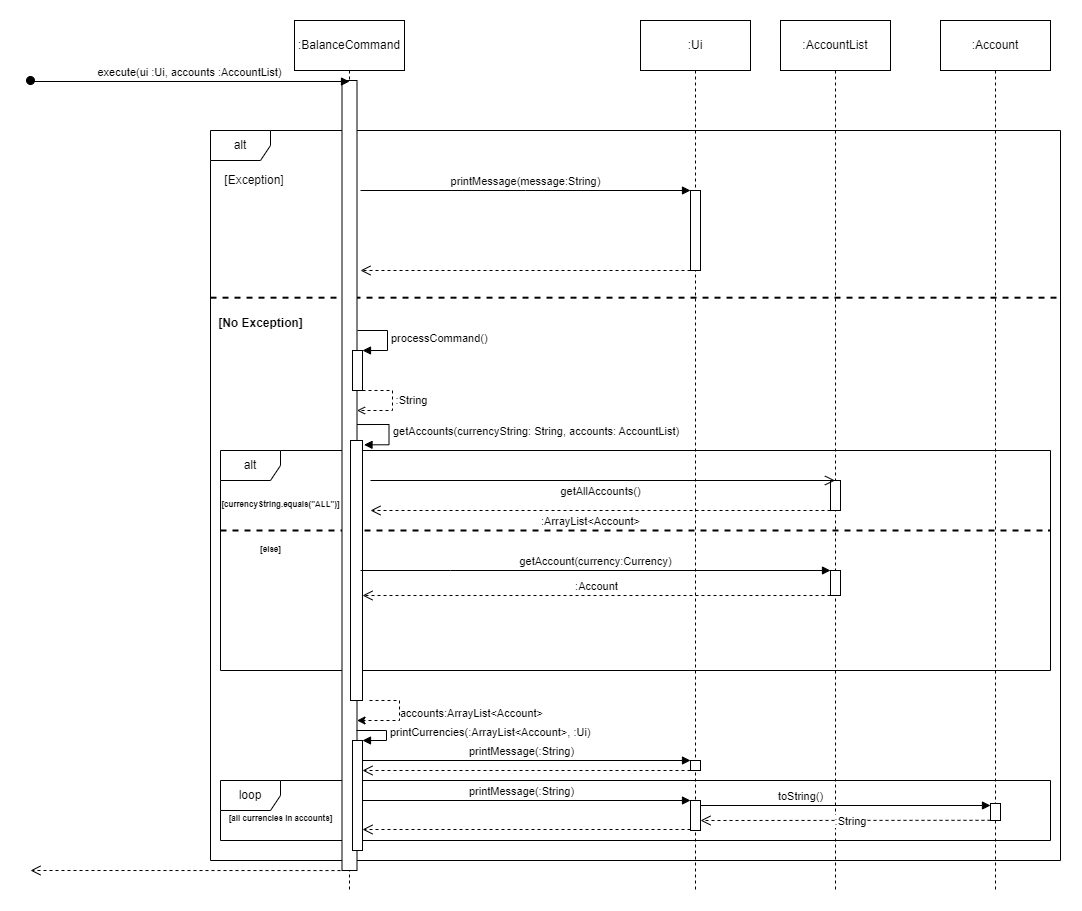

The diagram above was exported from draw.io. Its source (the exported page's mxGraphModel, read from the mxfile embedded in the PNG):
<mxGraphModel dx="1050" dy="483" grid="1" gridSize="10" guides="1" tooltips="1" connect="1" arrows="1" fold="1" page="1" pageScale="1" pageWidth="827" pageHeight="1169" math="0" shadow="0">
  <root>
    <mxCell id="0" />
    <mxCell id="1" parent="0" />
    <mxCell id="qAqxc3iNbVJxK92Ongxz-26" value="" style="line;strokeWidth=2;html=1;dashed=1;" parent="1" vertex="1">
      <mxGeometry x="220" y="270" width="850" height="34.38" as="geometry" />
    </mxCell>
    <mxCell id="qAqxc3iNbVJxK92Ongxz-46" value="" style="line;strokeWidth=2;html=1;perimeter=backbonePerimeter;points=[];outlineConnect=0;dashed=1;" parent="1" vertex="1">
      <mxGeometry x="230" y="515" width="830" height="10" as="geometry" />
    </mxCell>
    <mxCell id="qAqxc3iNbVJxK92Ongxz-40" value="alt" style="shape=umlFrame;whiteSpace=wrap;html=1;pointerEvents=0;" parent="1" vertex="1">
      <mxGeometry x="230" y="440" width="830" height="220" as="geometry" />
    </mxCell>
    <mxCell id="qAqxc3iNbVJxK92Ongxz-18" value="alt" style="shape=umlFrame;whiteSpace=wrap;html=1;pointerEvents=0;" parent="1" vertex="1">
      <mxGeometry x="220" y="120" width="850" height="730" as="geometry" />
    </mxCell>
    <mxCell id="P9X6cf1XV2n2BRrHxzTW-1" value="getAccounts(currencyString: String, accounts: AccountList)" style="html=1;align=left;spacingLeft=2;endArrow=block;rounded=0;edgeStyle=orthogonalEdgeStyle;curved=0;rounded=0;" parent="qAqxc3iNbVJxK92Ongxz-18" edge="1">
      <mxGeometry relative="1" as="geometry">
        <mxPoint x="146.5" y="294.02777777777777" as="sourcePoint" />
        <Array as="points">
          <mxPoint x="178.5" y="294.02777777777777" />
          <mxPoint x="178.5" y="314.30555555555554" />
        </Array>
        <mxPoint as="offset" />
        <mxPoint x="153.5" y="314.30555555555554" as="targetPoint" />
      </mxGeometry>
    </mxCell>
    <mxCell id="qAqxc3iNbVJxK92Ongxz-66" value="loop" style="shape=umlFrame;whiteSpace=wrap;html=1;pointerEvents=0;" parent="1" vertex="1">
      <mxGeometry x="230" y="770" width="830" height="60" as="geometry" />
    </mxCell>
    <mxCell id="qAqxc3iNbVJxK92Ongxz-4" value="" style="shape=umlLifeline;perimeter=lifelinePerimeter;whiteSpace=wrap;html=1;container=1;dropTarget=0;collapsible=0;recursiveResize=0;outlineConnect=0;portConstraint=eastwest;newEdgeStyle={&quot;edgeStyle&quot;:&quot;elbowEdgeStyle&quot;,&quot;elbow&quot;:&quot;vertical&quot;,&quot;curved&quot;:0,&quot;rounded&quot;:0};participant=umlEntity;" parent="1" vertex="1">
      <mxGeometry x="339" y="20" width="40" height="860" as="geometry" />
    </mxCell>
    <mxCell id="qAqxc3iNbVJxK92Ongxz-9" value="" style="html=1;points=[];perimeter=orthogonalPerimeter;outlineConnect=0;targetShapes=umlLifeline;portConstraint=eastwest;newEdgeStyle={&quot;edgeStyle&quot;:&quot;elbowEdgeStyle&quot;,&quot;elbow&quot;:&quot;vertical&quot;,&quot;curved&quot;:0,&quot;rounded&quot;:0};" parent="qAqxc3iNbVJxK92Ongxz-4" vertex="1">
      <mxGeometry x="12.5" y="50" width="15" height="790" as="geometry" />
    </mxCell>
    <mxCell id="qAqxc3iNbVJxK92Ongxz-35" value="" style="html=1;points=[];perimeter=orthogonalPerimeter;outlineConnect=0;targetShapes=umlLifeline;portConstraint=eastwest;newEdgeStyle={&quot;edgeStyle&quot;:&quot;elbowEdgeStyle&quot;,&quot;elbow&quot;:&quot;vertical&quot;,&quot;curved&quot;:0,&quot;rounded&quot;:0};" parent="qAqxc3iNbVJxK92Ongxz-4" vertex="1">
      <mxGeometry x="21" y="410" width="12" height="260" as="geometry" />
    </mxCell>
    <mxCell id="qAqxc3iNbVJxK92Ongxz-61" value="" style="html=1;points=[];perimeter=orthogonalPerimeter;outlineConnect=0;targetShapes=umlLifeline;portConstraint=eastwest;newEdgeStyle={&quot;edgeStyle&quot;:&quot;elbowEdgeStyle&quot;,&quot;elbow&quot;:&quot;vertical&quot;,&quot;curved&quot;:0,&quot;rounded&quot;:0};" parent="qAqxc3iNbVJxK92Ongxz-4" vertex="1">
      <mxGeometry x="23" y="710" width="10" height="110" as="geometry" />
    </mxCell>
    <mxCell id="qAqxc3iNbVJxK92Ongxz-2" value=":BalanceCommand" style="html=1;whiteSpace=wrap;" parent="1" vertex="1">
      <mxGeometry x="304" y="10" width="110" height="50" as="geometry" />
    </mxCell>
    <mxCell id="qAqxc3iNbVJxK92Ongxz-6" value="execute(ui :Ui, accounts :AccountList)" style="html=1;verticalAlign=bottom;startArrow=oval;startFill=1;endArrow=block;startSize=8;edgeStyle=elbowEdgeStyle;elbow=vertical;curved=0;rounded=0;" parent="1" edge="1">
      <mxGeometry width="60" relative="1" as="geometry">
        <mxPoint x="40" y="70" as="sourcePoint" />
        <mxPoint x="359" y="71" as="targetPoint" />
      </mxGeometry>
    </mxCell>
    <mxCell id="qAqxc3iNbVJxK92Ongxz-8" value="" style="shape=umlLifeline;perimeter=lifelinePerimeter;whiteSpace=wrap;html=1;container=1;dropTarget=0;collapsible=0;recursiveResize=0;outlineConnect=0;portConstraint=eastwest;newEdgeStyle={&quot;edgeStyle&quot;:&quot;elbowEdgeStyle&quot;,&quot;elbow&quot;:&quot;vertical&quot;,&quot;curved&quot;:0,&quot;rounded&quot;:0};participant=umlBoundary;" parent="1" vertex="1">
      <mxGeometry x="680" y="20" width="50" height="860" as="geometry" />
    </mxCell>
    <mxCell id="qAqxc3iNbVJxK92Ongxz-7" value=":Ui" style="html=1;whiteSpace=wrap;" parent="1" vertex="1">
      <mxGeometry x="650" y="10" width="110" height="50" as="geometry" />
    </mxCell>
    <UserObject label="[Exception]" placeholders="1" name="Variable" id="qAqxc3iNbVJxK92Ongxz-20">
      <mxCell style="text;html=1;strokeColor=none;fillColor=none;align=center;verticalAlign=middle;whiteSpace=wrap;overflow=hidden;" parent="1" vertex="1">
        <mxGeometry x="224" y="160" width="80" height="20" as="geometry" />
      </mxCell>
    </UserObject>
    <mxCell id="qAqxc3iNbVJxK92Ongxz-21" value="printMessage(message:String)" style="html=1;verticalAlign=bottom;startArrow=none;startFill=0;endArrow=block;startSize=8;edgeStyle=elbowEdgeStyle;elbow=vertical;curved=0;rounded=0;" parent="1" target="qAqxc3iNbVJxK92Ongxz-22" edge="1">
      <mxGeometry width="60" relative="1" as="geometry">
        <mxPoint x="370" y="180" as="sourcePoint" />
        <mxPoint x="510" y="180" as="targetPoint" />
      </mxGeometry>
    </mxCell>
    <mxCell id="qAqxc3iNbVJxK92Ongxz-22" value="" style="html=1;points=[];perimeter=orthogonalPerimeter;outlineConnect=0;targetShapes=umlLifeline;portConstraint=eastwest;newEdgeStyle={&quot;edgeStyle&quot;:&quot;elbowEdgeStyle&quot;,&quot;elbow&quot;:&quot;vertical&quot;,&quot;curved&quot;:0,&quot;rounded&quot;:0};" parent="1" vertex="1">
      <mxGeometry x="700" y="180" width="10" height="80" as="geometry" />
    </mxCell>
    <mxCell id="qAqxc3iNbVJxK92Ongxz-25" value="" style="html=1;verticalAlign=bottom;endArrow=open;dashed=1;endSize=8;edgeStyle=elbowEdgeStyle;elbow=vertical;curved=0;rounded=0;" parent="1" source="qAqxc3iNbVJxK92Ongxz-22" edge="1">
      <mxGeometry relative="1" as="geometry">
        <mxPoint x="450" y="260" as="sourcePoint" />
        <mxPoint x="370" y="260" as="targetPoint" />
      </mxGeometry>
    </mxCell>
    <mxCell id="qAqxc3iNbVJxK92Ongxz-31" value="" style="html=1;points=[];perimeter=orthogonalPerimeter;outlineConnect=0;targetShapes=umlLifeline;portConstraint=eastwest;newEdgeStyle={&quot;edgeStyle&quot;:&quot;elbowEdgeStyle&quot;,&quot;elbow&quot;:&quot;vertical&quot;,&quot;curved&quot;:0,&quot;rounded&quot;:0};" parent="1" vertex="1">
      <mxGeometry x="362" y="340" width="10" height="40" as="geometry" />
    </mxCell>
    <mxCell id="qAqxc3iNbVJxK92Ongxz-32" value="processCommand()" style="html=1;align=left;spacingLeft=2;endArrow=block;rounded=0;edgeStyle=orthogonalEdgeStyle;curved=0;rounded=0;" parent="1" target="qAqxc3iNbVJxK92Ongxz-31" edge="1">
      <mxGeometry relative="1" as="geometry">
        <mxPoint x="367" y="320" as="sourcePoint" />
        <Array as="points">
          <mxPoint x="397" y="320" />
          <mxPoint x="397" y="340" />
        </Array>
        <mxPoint as="offset" />
      </mxGeometry>
    </mxCell>
    <mxCell id="qAqxc3iNbVJxK92Ongxz-33" value="" style="html=1;align=left;spacingLeft=2;endArrow=open;rounded=0;edgeStyle=orthogonalEdgeStyle;curved=0;rounded=0;dashed=1;endFill=0;" parent="1" target="qAqxc3iNbVJxK92Ongxz-9" edge="1">
      <mxGeometry relative="1" as="geometry">
        <mxPoint x="372" y="380" as="sourcePoint" />
        <Array as="points">
          <mxPoint x="402" y="380" />
          <mxPoint x="402" y="400" />
        </Array>
        <mxPoint x="377" y="400" as="targetPoint" />
        <mxPoint as="offset" />
      </mxGeometry>
    </mxCell>
    <mxCell id="qAqxc3iNbVJxK92Ongxz-34" value=":String" style="edgeLabel;html=1;align=center;verticalAlign=middle;resizable=0;points=[];" parent="qAqxc3iNbVJxK92Ongxz-33" vertex="1" connectable="0">
      <mxGeometry x="-0.0824" y="-1" relative="1" as="geometry">
        <mxPoint x="19" as="offset" />
      </mxGeometry>
    </mxCell>
    <mxCell id="qAqxc3iNbVJxK92Ongxz-38" value="" style="shape=umlLifeline;perimeter=lifelinePerimeter;whiteSpace=wrap;html=1;container=1;dropTarget=0;collapsible=0;recursiveResize=0;outlineConnect=0;portConstraint=eastwest;newEdgeStyle={&quot;edgeStyle&quot;:&quot;elbowEdgeStyle&quot;,&quot;elbow&quot;:&quot;vertical&quot;,&quot;curved&quot;:0,&quot;rounded&quot;:0};participant=umlEntity;" parent="1" vertex="1">
      <mxGeometry x="825" y="20" width="40" height="860" as="geometry" />
    </mxCell>
    <mxCell id="qAqxc3iNbVJxK92Ongxz-76" value="" style="html=1;points=[];perimeter=orthogonalPerimeter;outlineConnect=0;targetShapes=umlLifeline;portConstraint=eastwest;newEdgeStyle={&quot;edgeStyle&quot;:&quot;elbowEdgeStyle&quot;,&quot;elbow&quot;:&quot;vertical&quot;,&quot;curved&quot;:0,&quot;rounded&quot;:0};" parent="qAqxc3iNbVJxK92Ongxz-38" vertex="1">
      <mxGeometry x="15" y="540" width="10" height="25" as="geometry" />
    </mxCell>
    <mxCell id="qAqxc3iNbVJxK92Ongxz-37" value=":AccountList" style="html=1;whiteSpace=wrap;" parent="1" vertex="1">
      <mxGeometry x="790" y="10" width="110" height="50" as="geometry" />
    </mxCell>
    <mxCell id="qAqxc3iNbVJxK92Ongxz-41" value="&lt;font style=&quot;font-size: 8px;&quot;&gt;[currencyString.equals(&quot;ALL&quot;)]&lt;/font&gt;" style="text;align=center;fontStyle=1;verticalAlign=middle;spacingLeft=3;spacingRight=3;strokeColor=none;rotatable=0;points=[[0,0.5],[1,0.5]];portConstraint=eastwest;html=1;" parent="1" vertex="1">
      <mxGeometry x="250" y="480" width="80" height="26" as="geometry" />
    </mxCell>
    <mxCell id="qAqxc3iNbVJxK92Ongxz-42" value="" style="html=1;points=[];perimeter=orthogonalPerimeter;outlineConnect=0;targetShapes=umlLifeline;portConstraint=eastwest;newEdgeStyle={&quot;edgeStyle&quot;:&quot;elbowEdgeStyle&quot;,&quot;elbow&quot;:&quot;vertical&quot;,&quot;curved&quot;:0,&quot;rounded&quot;:0};" parent="1" vertex="1">
      <mxGeometry x="840" y="470" width="10" height="30" as="geometry" />
    </mxCell>
    <mxCell id="qAqxc3iNbVJxK92Ongxz-43" value="getAllAccounts()" style="html=1;verticalAlign=bottom;startArrow=none;startFill=0;endArrow=open;startSize=6;endSize=8;edgeStyle=elbowEdgeStyle;elbow=vertical;curved=0;rounded=0;" parent="1" target="qAqxc3iNbVJxK92Ongxz-38" edge="1">
      <mxGeometry x="-0.0097" y="-20" width="80" relative="1" as="geometry">
        <mxPoint x="380" y="470" as="sourcePoint" />
        <mxPoint x="442" y="470" as="targetPoint" />
        <mxPoint as="offset" />
      </mxGeometry>
    </mxCell>
    <mxCell id="qAqxc3iNbVJxK92Ongxz-44" value=":ArrayList&amp;lt;Account&amp;gt;" style="html=1;verticalAlign=bottom;endArrow=open;dashed=1;endSize=8;edgeStyle=elbowEdgeStyle;elbow=vertical;curved=0;rounded=0;" parent="1" source="qAqxc3iNbVJxK92Ongxz-42" edge="1">
      <mxGeometry x="0.0435" y="20" relative="1" as="geometry">
        <mxPoint x="452" y="530" as="sourcePoint" />
        <mxPoint x="380" y="500" as="targetPoint" />
        <Array as="points">
          <mxPoint x="830" y="500" />
        </Array>
        <mxPoint as="offset" />
      </mxGeometry>
    </mxCell>
    <mxCell id="qAqxc3iNbVJxK92Ongxz-48" value="&lt;span style=&quot;font-size: 8px;&quot;&gt;[else]&lt;/span&gt;" style="text;align=center;fontStyle=1;verticalAlign=middle;spacingLeft=3;spacingRight=3;strokeColor=none;rotatable=0;points=[[0,0.5],[1,0.5]];portConstraint=eastwest;html=1;" parent="1" vertex="1">
      <mxGeometry x="240" y="525" width="80" height="26" as="geometry" />
    </mxCell>
    <mxCell id="qAqxc3iNbVJxK92Ongxz-58" value="" style="html=1;align=left;spacingLeft=2;endArrow=classic;rounded=0;edgeStyle=orthogonalEdgeStyle;curved=0;rounded=0;dashed=1;endFill=1;" parent="1" target="qAqxc3iNbVJxK92Ongxz-9" edge="1">
      <mxGeometry relative="1" as="geometry">
        <mxPoint x="379" y="690" as="sourcePoint" />
        <Array as="points">
          <mxPoint x="409" y="690" />
          <mxPoint x="409" y="710" />
        </Array>
        <mxPoint x="372" y="710" as="targetPoint" />
        <mxPoint as="offset" />
      </mxGeometry>
    </mxCell>
    <mxCell id="qAqxc3iNbVJxK92Ongxz-59" value="accounts:ArrayList&amp;lt;Account&amp;gt;" style="edgeLabel;html=1;align=center;verticalAlign=middle;resizable=0;points=[];" parent="qAqxc3iNbVJxK92Ongxz-58" vertex="1" connectable="0">
      <mxGeometry x="-0.0824" y="-1" relative="1" as="geometry">
        <mxPoint x="72" as="offset" />
      </mxGeometry>
    </mxCell>
    <mxCell id="qAqxc3iNbVJxK92Ongxz-60" value="[No Exception]" style="text;align=center;fontStyle=1;verticalAlign=middle;spacingLeft=3;spacingRight=3;strokeColor=none;rotatable=0;points=[[0,0.5],[1,0.5]];portConstraint=eastwest;html=1;" parent="1" vertex="1">
      <mxGeometry x="230" y="300" width="80" height="26" as="geometry" />
    </mxCell>
    <mxCell id="qAqxc3iNbVJxK92Ongxz-62" value="printCurrencies(:ArrayList&amp;lt;Account&amp;gt;, :Ui)" style="html=1;align=left;spacingLeft=2;endArrow=block;rounded=0;edgeStyle=orthogonalEdgeStyle;curved=0;rounded=0;" parent="1" target="qAqxc3iNbVJxK92Ongxz-61" edge="1">
      <mxGeometry relative="1" as="geometry">
        <mxPoint x="366" y="720" as="sourcePoint" />
        <Array as="points">
          <mxPoint x="396" y="720" />
          <mxPoint x="396" y="730" />
          <mxPoint x="367" y="730" />
        </Array>
      </mxGeometry>
    </mxCell>
    <mxCell id="qAqxc3iNbVJxK92Ongxz-63" value="printMessage(:String)" style="html=1;verticalAlign=bottom;endArrow=block;edgeStyle=elbowEdgeStyle;elbow=vertical;curved=0;rounded=0;" parent="1" target="qAqxc3iNbVJxK92Ongxz-64" edge="1">
      <mxGeometry width="80" relative="1" as="geometry">
        <mxPoint x="372" y="760" as="sourcePoint" />
        <mxPoint x="452" y="760" as="targetPoint" />
        <Array as="points">
          <mxPoint x="660" y="750" />
        </Array>
      </mxGeometry>
    </mxCell>
    <mxCell id="qAqxc3iNbVJxK92Ongxz-64" value="" style="html=1;points=[];perimeter=orthogonalPerimeter;outlineConnect=0;targetShapes=umlLifeline;portConstraint=eastwest;newEdgeStyle={&quot;edgeStyle&quot;:&quot;elbowEdgeStyle&quot;,&quot;elbow&quot;:&quot;vertical&quot;,&quot;curved&quot;:0,&quot;rounded&quot;:0};" parent="1" vertex="1">
      <mxGeometry x="700" y="750" width="10" height="10" as="geometry" />
    </mxCell>
    <mxCell id="qAqxc3iNbVJxK92Ongxz-65" value="" style="html=1;verticalAlign=bottom;endArrow=open;dashed=1;endSize=8;edgeStyle=elbowEdgeStyle;elbow=vertical;curved=0;rounded=0;" parent="1" target="qAqxc3iNbVJxK92Ongxz-61" edge="1">
      <mxGeometry x="-0.085" y="-10" relative="1" as="geometry">
        <mxPoint x="700" y="760" as="sourcePoint" />
        <mxPoint x="620" y="780.06" as="targetPoint" />
        <Array as="points">
          <mxPoint x="690" y="760" />
        </Array>
        <mxPoint as="offset" />
      </mxGeometry>
    </mxCell>
    <mxCell id="qAqxc3iNbVJxK92Ongxz-67" value="" style="html=1;points=[];perimeter=orthogonalPerimeter;outlineConnect=0;targetShapes=umlLifeline;portConstraint=eastwest;newEdgeStyle={&quot;edgeStyle&quot;:&quot;elbowEdgeStyle&quot;,&quot;elbow&quot;:&quot;vertical&quot;,&quot;curved&quot;:0,&quot;rounded&quot;:0};" parent="1" vertex="1">
      <mxGeometry x="700" y="790" width="10" height="30" as="geometry" />
    </mxCell>
    <mxCell id="qAqxc3iNbVJxK92Ongxz-68" value="printMessage(:String)" style="html=1;verticalAlign=bottom;endArrow=block;edgeStyle=elbowEdgeStyle;elbow=vertical;curved=0;rounded=0;" parent="1" edge="1">
      <mxGeometry width="80" relative="1" as="geometry">
        <mxPoint x="372" y="800" as="sourcePoint" />
        <mxPoint x="700" y="790" as="targetPoint" />
        <Array as="points">
          <mxPoint x="660" y="790" />
        </Array>
      </mxGeometry>
    </mxCell>
    <mxCell id="qAqxc3iNbVJxK92Ongxz-69" value="" style="html=1;verticalAlign=bottom;endArrow=open;dashed=1;endSize=8;edgeStyle=elbowEdgeStyle;elbow=vertical;curved=0;rounded=0;" parent="1" edge="1">
      <mxGeometry x="-0.085" y="-10" relative="1" as="geometry">
        <mxPoint x="700" y="819" as="sourcePoint" />
        <mxPoint x="372" y="819" as="targetPoint" />
        <Array as="points">
          <mxPoint x="690" y="819" />
        </Array>
        <mxPoint as="offset" />
      </mxGeometry>
    </mxCell>
    <mxCell id="qAqxc3iNbVJxK92Ongxz-74" value="&lt;font style=&quot;font-size: 8px;&quot;&gt;[all currencies in accounts]&lt;/font&gt;" style="text;align=center;fontStyle=1;verticalAlign=middle;spacingLeft=3;spacingRight=3;strokeColor=none;rotatable=0;points=[[0,0.5],[1,0.5]];portConstraint=eastwest;html=1;" parent="1" vertex="1">
      <mxGeometry x="250" y="794" width="80" height="26" as="geometry" />
    </mxCell>
    <mxCell id="qAqxc3iNbVJxK92Ongxz-75" value="getAccount(currency:Currency)" style="html=1;verticalAlign=bottom;endArrow=block;edgeStyle=elbowEdgeStyle;elbow=vertical;curved=0;rounded=0;" parent="1" target="qAqxc3iNbVJxK92Ongxz-76" edge="1">
      <mxGeometry width="80" relative="1" as="geometry">
        <mxPoint x="370" y="560" as="sourcePoint" />
        <mxPoint x="454" y="640.23" as="targetPoint" />
        <Array as="points">
          <mxPoint x="460" y="560" />
        </Array>
      </mxGeometry>
    </mxCell>
    <mxCell id="qAqxc3iNbVJxK92Ongxz-77" value=":Account" style="html=1;verticalAlign=bottom;endArrow=open;dashed=1;endSize=8;edgeStyle=elbowEdgeStyle;elbow=vertical;curved=0;rounded=0;" parent="1" source="qAqxc3iNbVJxK92Ongxz-76" edge="1" target="qAqxc3iNbVJxK92Ongxz-35">
      <mxGeometry relative="1" as="geometry">
        <mxPoint x="454" y="664.72" as="sourcePoint" />
        <mxPoint x="374" y="664.72" as="targetPoint" />
        <Array as="points">
          <mxPoint x="692" y="585" />
        </Array>
      </mxGeometry>
    </mxCell>
    <mxCell id="qAqxc3iNbVJxK92Ongxz-79" value="toString()" style="html=1;verticalAlign=bottom;endArrow=block;edgeStyle=elbowEdgeStyle;elbow=vertical;curved=0;rounded=0;" parent="1" edge="1">
      <mxGeometry x="-0.2886" width="80" relative="1" as="geometry">
        <mxPoint x="710" y="799.89" as="sourcePoint" />
        <mxPoint x="1000" y="795.0000000000001" as="targetPoint" />
        <Array as="points">
          <mxPoint x="810" y="795" />
        </Array>
        <mxPoint as="offset" />
      </mxGeometry>
    </mxCell>
    <mxCell id="qAqxc3iNbVJxK92Ongxz-81" value="" style="html=1;verticalAlign=bottom;endArrow=open;dashed=1;endSize=8;edgeStyle=elbowEdgeStyle;elbow=vertical;curved=0;rounded=0;" parent="1" edge="1">
      <mxGeometry x="-0.003" relative="1" as="geometry">
        <mxPoint x="350" y="860.06" as="sourcePoint" />
        <mxPoint x="40" y="860" as="targetPoint" />
        <mxPoint as="offset" />
      </mxGeometry>
    </mxCell>
    <mxCell id="qAqxc3iNbVJxK92Ongxz-85" value="" style="shape=umlLifeline;perimeter=lifelinePerimeter;whiteSpace=wrap;html=1;container=1;dropTarget=0;collapsible=0;recursiveResize=0;outlineConnect=0;portConstraint=eastwest;newEdgeStyle={&quot;edgeStyle&quot;:&quot;elbowEdgeStyle&quot;,&quot;elbow&quot;:&quot;vertical&quot;,&quot;curved&quot;:0,&quot;rounded&quot;:0};participant=umlEntity;" parent="1" vertex="1">
      <mxGeometry x="985" y="20" width="40" height="860" as="geometry" />
    </mxCell>
    <mxCell id="qAqxc3iNbVJxK92Ongxz-78" value="" style="html=1;points=[];perimeter=orthogonalPerimeter;outlineConnect=0;targetShapes=umlLifeline;portConstraint=eastwest;newEdgeStyle={&quot;edgeStyle&quot;:&quot;elbowEdgeStyle&quot;,&quot;elbow&quot;:&quot;vertical&quot;,&quot;curved&quot;:0,&quot;rounded&quot;:0};" parent="qAqxc3iNbVJxK92Ongxz-85" vertex="1">
      <mxGeometry x="15" y="773" width="10" height="17" as="geometry" />
    </mxCell>
    <mxCell id="qAqxc3iNbVJxK92Ongxz-84" value=":Account" style="html=1;whiteSpace=wrap;" parent="1" vertex="1">
      <mxGeometry x="950" y="10" width="110" height="50" as="geometry" />
    </mxCell>
    <mxCell id="qAqxc3iNbVJxK92Ongxz-88" value=":String" style="html=1;verticalAlign=bottom;endArrow=open;dashed=1;endSize=8;edgeStyle=elbowEdgeStyle;elbow=vertical;curved=0;rounded=0;" parent="1" edge="1">
      <mxGeometry x="-0.0347" y="10" relative="1" as="geometry">
        <mxPoint x="1000" y="809.79" as="sourcePoint" />
        <mxPoint x="710" y="809.7222222222222" as="targetPoint" />
        <mxPoint as="offset" />
      </mxGeometry>
    </mxCell>
  </root>
</mxGraphModel>